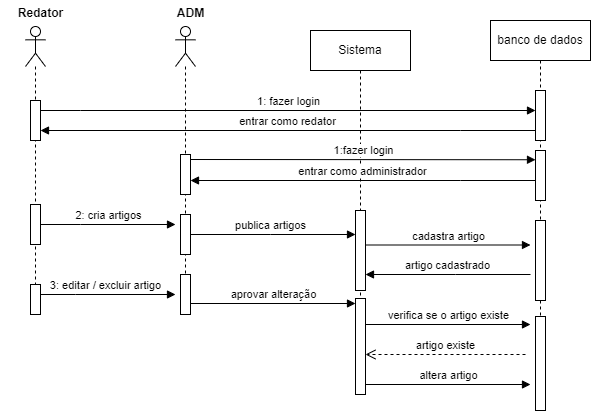

The diagram above was exported from draw.io. Its source (the exported page's mxGraphModel, read from the mxfile embedded in the PNG):
<mxGraphModel dx="1418" dy="828" grid="1" gridSize="10" guides="1" tooltips="1" connect="1" arrows="1" fold="1" page="1" pageScale="1" pageWidth="850" pageHeight="1100" math="0" shadow="0">
  <root>
    <mxCell id="0" />
    <mxCell id="1" parent="0" />
    <mxCell id="XoBrMZfIJyuBFm6Irr6B-1" value="Sistema" style="shape=umlLifeline;perimeter=lifelinePerimeter;whiteSpace=wrap;html=1;container=0;dropTarget=0;collapsible=0;recursiveResize=0;outlineConnect=0;portConstraint=eastwest;newEdgeStyle={&quot;edgeStyle&quot;:&quot;elbowEdgeStyle&quot;,&quot;elbow&quot;:&quot;vertical&quot;,&quot;curved&quot;:0,&quot;rounded&quot;:0};" parent="1" vertex="1">
      <mxGeometry x="340" y="50" width="100" height="330" as="geometry" />
    </mxCell>
    <mxCell id="XoBrMZfIJyuBFm6Irr6B-9" value="" style="shape=umlLifeline;perimeter=lifelinePerimeter;whiteSpace=wrap;html=1;container=1;dropTarget=0;collapsible=0;recursiveResize=0;outlineConnect=0;portConstraint=eastwest;newEdgeStyle={&quot;curved&quot;:0,&quot;rounded&quot;:0};participant=umlActor;" parent="1" vertex="1">
      <mxGeometry x="55" y="46" width="20" height="284" as="geometry" />
    </mxCell>
    <mxCell id="XoBrMZfIJyuBFm6Irr6B-32" value="" style="html=1;points=[[0,0,0,0,5],[0,1,0,0,-5],[1,0,0,0,5],[1,1,0,0,-5]];perimeter=orthogonalPerimeter;outlineConnect=0;targetShapes=umlLifeline;portConstraint=eastwest;newEdgeStyle={&quot;curved&quot;:0,&quot;rounded&quot;:0};" parent="XoBrMZfIJyuBFm6Irr6B-9" vertex="1">
      <mxGeometry x="5" y="74" width="10" height="40" as="geometry" />
    </mxCell>
    <mxCell id="XoBrMZfIJyuBFm6Irr6B-10" value="ADM" style="text;align=center;fontStyle=1;verticalAlign=middle;spacingLeft=3;spacingRight=3;strokeColor=none;rotatable=0;points=[[0,0.5],[1,0.5]];portConstraint=eastwest;html=1;" parent="1" vertex="1">
      <mxGeometry x="180" y="20" width="80" height="26" as="geometry" />
    </mxCell>
    <mxCell id="XoBrMZfIJyuBFm6Irr6B-12" value="" style="shape=umlLifeline;perimeter=lifelinePerimeter;whiteSpace=wrap;html=1;container=1;dropTarget=0;collapsible=0;recursiveResize=0;outlineConnect=0;portConstraint=eastwest;newEdgeStyle={&quot;curved&quot;:0,&quot;rounded&quot;:0};participant=umlActor;" parent="1" vertex="1">
      <mxGeometry x="205" y="46" width="20" height="274" as="geometry" />
    </mxCell>
    <mxCell id="XoBrMZfIJyuBFm6Irr6B-51" value="" style="html=1;points=[[0,0,0,0,5],[0,1,0,0,-5],[1,0,0,0,5],[1,1,0,0,-5]];perimeter=orthogonalPerimeter;outlineConnect=0;targetShapes=umlLifeline;portConstraint=eastwest;newEdgeStyle={&quot;curved&quot;:0,&quot;rounded&quot;:0};" parent="XoBrMZfIJyuBFm6Irr6B-12" vertex="1">
      <mxGeometry x="5" y="128" width="10" height="40" as="geometry" />
    </mxCell>
    <mxCell id="XoBrMZfIJyuBFm6Irr6B-14" value="Redator" style="text;align=center;fontStyle=1;verticalAlign=middle;spacingLeft=3;spacingRight=3;strokeColor=none;rotatable=0;points=[[0,0.5],[1,0.5]];portConstraint=eastwest;html=1;" parent="1" vertex="1">
      <mxGeometry x="30" y="20" width="80" height="26" as="geometry" />
    </mxCell>
    <mxCell id="XoBrMZfIJyuBFm6Irr6B-20" value="banco de dados" style="shape=umlLifeline;perimeter=lifelinePerimeter;whiteSpace=wrap;html=1;container=0;dropTarget=0;collapsible=0;recursiveResize=0;outlineConnect=0;portConstraint=eastwest;newEdgeStyle={&quot;edgeStyle&quot;:&quot;elbowEdgeStyle&quot;,&quot;elbow&quot;:&quot;vertical&quot;,&quot;curved&quot;:0,&quot;rounded&quot;:0};" parent="1" vertex="1">
      <mxGeometry x="520" y="40" width="100" height="350" as="geometry" />
    </mxCell>
    <mxCell id="aM9ryv3xv72pqoxQDRHE-7" value="publica artigos" style="html=1;verticalAlign=bottom;endArrow=block;edgeStyle=elbowEdgeStyle;elbow=vertical;curved=0;rounded=0;" parent="XoBrMZfIJyuBFm6Irr6B-20" edge="1">
      <mxGeometry relative="1" as="geometry">
        <mxPoint x="-305" y="214" as="sourcePoint" />
        <Array as="points">
          <mxPoint x="-220" y="214" />
        </Array>
        <mxPoint x="-135" y="214" as="targetPoint" />
      </mxGeometry>
    </mxCell>
    <mxCell id="aM9ryv3xv72pqoxQDRHE-8" value="artigo existe" style="html=1;verticalAlign=bottom;endArrow=open;dashed=1;endSize=8;edgeStyle=elbowEdgeStyle;elbow=horizontal;curved=0;rounded=0;" parent="XoBrMZfIJyuBFm6Irr6B-20" edge="1">
      <mxGeometry relative="1" as="geometry">
        <mxPoint x="-125" y="334" as="targetPoint" />
        <Array as="points">
          <mxPoint x="-40" y="334" />
        </Array>
        <mxPoint x="35" y="334" as="sourcePoint" />
      </mxGeometry>
    </mxCell>
    <mxCell id="XoBrMZfIJyuBFm6Irr6B-2" value="" style="html=1;points=[];perimeter=orthogonalPerimeter;outlineConnect=0;targetShapes=umlLifeline;portConstraint=eastwest;newEdgeStyle={&quot;edgeStyle&quot;:&quot;elbowEdgeStyle&quot;,&quot;elbow&quot;:&quot;vertical&quot;,&quot;curved&quot;:0,&quot;rounded&quot;:0};" parent="XoBrMZfIJyuBFm6Irr6B-20" vertex="1">
      <mxGeometry x="-135" y="190" width="10" height="80" as="geometry" />
    </mxCell>
    <mxCell id="XoBrMZfIJyuBFm6Irr6B-6" value="" style="html=1;points=[[0,0,0,0,5],[0,1,0,0,-5],[1,0,0,0,5],[1,1,0,0,-5]];perimeter=orthogonalPerimeter;outlineConnect=0;targetShapes=umlLifeline;portConstraint=eastwest;newEdgeStyle={&quot;curved&quot;:0,&quot;rounded&quot;:0};" parent="XoBrMZfIJyuBFm6Irr6B-20" vertex="1">
      <mxGeometry x="-460" y="184" width="10" height="40" as="geometry" />
    </mxCell>
    <mxCell id="XoBrMZfIJyuBFm6Irr6B-13" value="" style="html=1;points=[[0,0,0,0,5],[0,1,0,0,-5],[1,0,0,0,5],[1,1,0,0,-5]];perimeter=orthogonalPerimeter;outlineConnect=0;targetShapes=umlLifeline;portConstraint=eastwest;newEdgeStyle={&quot;curved&quot;:0,&quot;rounded&quot;:0};" parent="XoBrMZfIJyuBFm6Irr6B-20" vertex="1">
      <mxGeometry x="-310" y="194" width="10" height="40" as="geometry" />
    </mxCell>
    <mxCell id="XoBrMZfIJyuBFm6Irr6B-28" value="" style="html=1;points=[[0,0,0,0,5],[0,1,0,0,-5],[1,0,0,0,5],[1,1,0,0,-5]];perimeter=orthogonalPerimeter;outlineConnect=0;targetShapes=umlLifeline;portConstraint=eastwest;newEdgeStyle={&quot;curved&quot;:0,&quot;rounded&quot;:0};" parent="XoBrMZfIJyuBFm6Irr6B-20" vertex="1">
      <mxGeometry x="-310" y="254" width="10" height="40" as="geometry" />
    </mxCell>
    <mxCell id="XoBrMZfIJyuBFm6Irr6B-16" value="2: cria artigos" style="html=1;verticalAlign=bottom;endArrow=block;edgeStyle=elbowEdgeStyle;elbow=vertical;curved=0;rounded=0;" parent="XoBrMZfIJyuBFm6Irr6B-20" source="XoBrMZfIJyuBFm6Irr6B-6" edge="1">
      <mxGeometry relative="1" as="geometry">
        <mxPoint x="-445" y="204" as="sourcePoint" />
        <Array as="points">
          <mxPoint x="-410" y="204" />
        </Array>
        <mxPoint x="-315" y="204" as="targetPoint" />
      </mxGeometry>
    </mxCell>
    <mxCell id="XoBrMZfIJyuBFm6Irr6B-17" value="artigo cadastrado" style="html=1;verticalAlign=bottom;endArrow=block;edgeStyle=elbowEdgeStyle;elbow=vertical;curved=0;rounded=0;" parent="XoBrMZfIJyuBFm6Irr6B-20" edge="1">
      <mxGeometry relative="1" as="geometry">
        <mxPoint x="40" y="254" as="sourcePoint" />
        <Array as="points">
          <mxPoint x="-35" y="254" />
        </Array>
        <mxPoint x="-125" y="254" as="targetPoint" />
      </mxGeometry>
    </mxCell>
    <mxCell id="XoBrMZfIJyuBFm6Irr6B-18" value="cadastra artigo" style="html=1;verticalAlign=bottom;endArrow=block;edgeStyle=elbowEdgeStyle;elbow=vertical;curved=0;rounded=0;" parent="XoBrMZfIJyuBFm6Irr6B-20" edge="1">
      <mxGeometry relative="1" as="geometry">
        <mxPoint x="-125" y="224.5" as="sourcePoint" />
        <Array as="points">
          <mxPoint x="-125" y="224.5" />
        </Array>
        <mxPoint x="40" y="224" as="targetPoint" />
      </mxGeometry>
    </mxCell>
    <mxCell id="XoBrMZfIJyuBFm6Irr6B-23" value="3: editar / excluir artigo" style="html=1;verticalAlign=bottom;endArrow=block;edgeStyle=elbowEdgeStyle;elbow=vertical;curved=0;rounded=0;" parent="XoBrMZfIJyuBFm6Irr6B-20" edge="1">
      <mxGeometry relative="1" as="geometry">
        <mxPoint x="-455" y="274" as="sourcePoint" />
        <Array as="points">
          <mxPoint x="-415" y="274" />
        </Array>
        <mxPoint x="-315" y="274" as="targetPoint" />
      </mxGeometry>
    </mxCell>
    <mxCell id="XoBrMZfIJyuBFm6Irr6B-24" value="aprovar alteração" style="html=1;verticalAlign=bottom;endArrow=block;edgeStyle=elbowEdgeStyle;elbow=vertical;curved=0;rounded=0;entryX=0;entryY=0;entryDx=0;entryDy=5;entryPerimeter=0;" parent="XoBrMZfIJyuBFm6Irr6B-20" source="XoBrMZfIJyuBFm6Irr6B-28" target="XoBrMZfIJyuBFm6Irr6B-30" edge="1">
      <mxGeometry relative="1" as="geometry">
        <mxPoint x="-275" y="284" as="sourcePoint" />
        <Array as="points" />
        <mxPoint x="-150" y="284" as="targetPoint" />
      </mxGeometry>
    </mxCell>
    <mxCell id="XoBrMZfIJyuBFm6Irr6B-25" value="verifica se o artigo existe" style="html=1;verticalAlign=bottom;endArrow=block;edgeStyle=elbowEdgeStyle;elbow=vertical;curved=0;rounded=0;" parent="XoBrMZfIJyuBFm6Irr6B-20" edge="1">
      <mxGeometry relative="1" as="geometry">
        <mxPoint x="-125" y="304" as="sourcePoint" />
        <Array as="points" />
        <mxPoint x="40" y="304" as="targetPoint" />
      </mxGeometry>
    </mxCell>
    <mxCell id="XoBrMZfIJyuBFm6Irr6B-26" value="altera artigo" style="html=1;verticalAlign=bottom;endArrow=block;edgeStyle=elbowEdgeStyle;elbow=vertical;curved=0;rounded=0;" parent="XoBrMZfIJyuBFm6Irr6B-20" edge="1">
      <mxGeometry relative="1" as="geometry">
        <mxPoint x="-125" y="364" as="sourcePoint" />
        <Array as="points" />
        <mxPoint x="40" y="364" as="targetPoint" />
      </mxGeometry>
    </mxCell>
    <mxCell id="XoBrMZfIJyuBFm6Irr6B-27" value="" style="html=1;points=[[0,0,0,0,5],[0,1,0,0,-5],[1,0,0,0,5],[1,1,0,0,-5]];perimeter=orthogonalPerimeter;outlineConnect=0;targetShapes=umlLifeline;portConstraint=eastwest;newEdgeStyle={&quot;curved&quot;:0,&quot;rounded&quot;:0};" parent="XoBrMZfIJyuBFm6Irr6B-20" vertex="1">
      <mxGeometry x="-460" y="264" width="10" height="30" as="geometry" />
    </mxCell>
    <mxCell id="XoBrMZfIJyuBFm6Irr6B-30" value="" style="html=1;points=[[0,0,0,0,5],[0,1,0,0,-5],[1,0,0,0,5],[1,1,0,0,-5]];perimeter=orthogonalPerimeter;outlineConnect=0;targetShapes=umlLifeline;portConstraint=eastwest;newEdgeStyle={&quot;curved&quot;:0,&quot;rounded&quot;:0};" parent="XoBrMZfIJyuBFm6Irr6B-20" vertex="1">
      <mxGeometry x="-135" y="278" width="10" height="96" as="geometry" />
    </mxCell>
    <mxCell id="XoBrMZfIJyuBFm6Irr6B-53" value="" style="html=1;points=[];perimeter=orthogonalPerimeter;outlineConnect=0;targetShapes=umlLifeline;portConstraint=eastwest;newEdgeStyle={&quot;edgeStyle&quot;:&quot;elbowEdgeStyle&quot;,&quot;elbow&quot;:&quot;vertical&quot;,&quot;curved&quot;:0,&quot;rounded&quot;:0};" parent="XoBrMZfIJyuBFm6Irr6B-20" vertex="1">
      <mxGeometry x="45" y="70" width="10" height="50" as="geometry" />
    </mxCell>
    <mxCell id="XoBrMZfIJyuBFm6Irr6B-72" value="" style="html=1;points=[];perimeter=orthogonalPerimeter;outlineConnect=0;targetShapes=umlLifeline;portConstraint=eastwest;newEdgeStyle={&quot;edgeStyle&quot;:&quot;elbowEdgeStyle&quot;,&quot;elbow&quot;:&quot;vertical&quot;,&quot;curved&quot;:0,&quot;rounded&quot;:0};" parent="XoBrMZfIJyuBFm6Irr6B-20" vertex="1">
      <mxGeometry x="45" y="130" width="10" height="50" as="geometry" />
    </mxCell>
    <mxCell id="XoBrMZfIJyuBFm6Irr6B-21" value="" style="html=1;points=[];perimeter=orthogonalPerimeter;outlineConnect=0;targetShapes=umlLifeline;portConstraint=eastwest;newEdgeStyle={&quot;edgeStyle&quot;:&quot;elbowEdgeStyle&quot;,&quot;elbow&quot;:&quot;vertical&quot;,&quot;curved&quot;:0,&quot;rounded&quot;:0};" parent="1" vertex="1">
      <mxGeometry x="565" y="240" width="10" height="80" as="geometry" />
    </mxCell>
    <mxCell id="XoBrMZfIJyuBFm6Irr6B-31" value="" style="html=1;points=[[0,0,0,0,5],[0,1,0,0,-5],[1,0,0,0,5],[1,1,0,0,-5]];perimeter=orthogonalPerimeter;outlineConnect=0;targetShapes=umlLifeline;portConstraint=eastwest;newEdgeStyle={&quot;curved&quot;:0,&quot;rounded&quot;:0};" parent="1" vertex="1">
      <mxGeometry x="565" y="336" width="10" height="94" as="geometry" />
    </mxCell>
    <mxCell id="XoBrMZfIJyuBFm6Irr6B-52" value="1: fazer login" style="html=1;verticalAlign=bottom;endArrow=block;edgeStyle=elbowEdgeStyle;elbow=vertical;curved=0;rounded=0;" parent="1" target="XoBrMZfIJyuBFm6Irr6B-53" edge="1">
      <mxGeometry relative="1" as="geometry">
        <mxPoint x="70" y="130" as="sourcePoint" />
        <Array as="points">
          <mxPoint x="110" y="130" />
        </Array>
        <mxPoint x="560" y="130" as="targetPoint" />
      </mxGeometry>
    </mxCell>
    <mxCell id="XoBrMZfIJyuBFm6Irr6B-73" value="1:fazer login" style="html=1;verticalAlign=bottom;endArrow=block;edgeStyle=elbowEdgeStyle;elbow=vertical;curved=0;rounded=0;" parent="1" target="XoBrMZfIJyuBFm6Irr6B-72" edge="1">
      <mxGeometry relative="1" as="geometry">
        <mxPoint x="220" y="179" as="sourcePoint" />
        <Array as="points">
          <mxPoint x="245" y="179.25" />
        </Array>
        <mxPoint x="560" y="179" as="targetPoint" />
      </mxGeometry>
    </mxCell>
    <mxCell id="kbUPLPpDJqJ9EiyGVXxt-1" value="entrar como redator" style="html=1;verticalAlign=bottom;endArrow=block;edgeStyle=elbowEdgeStyle;elbow=vertical;curved=0;rounded=0;" parent="1" target="XoBrMZfIJyuBFm6Irr6B-32" edge="1">
      <mxGeometry relative="1" as="geometry">
        <mxPoint x="565" y="150" as="sourcePoint" />
        <Array as="points">
          <mxPoint x="490" y="150" />
        </Array>
        <mxPoint x="400" y="150" as="targetPoint" />
      </mxGeometry>
    </mxCell>
    <mxCell id="kbUPLPpDJqJ9EiyGVXxt-2" value="entrar como administrador" style="html=1;verticalAlign=bottom;endArrow=block;edgeStyle=elbowEdgeStyle;elbow=vertical;curved=0;rounded=0;" parent="1" target="XoBrMZfIJyuBFm6Irr6B-51" edge="1">
      <mxGeometry relative="1" as="geometry">
        <mxPoint x="565" y="200" as="sourcePoint" />
        <Array as="points">
          <mxPoint x="490" y="200" />
        </Array>
        <mxPoint x="400" y="200" as="targetPoint" />
      </mxGeometry>
    </mxCell>
  </root>
</mxGraphModel>